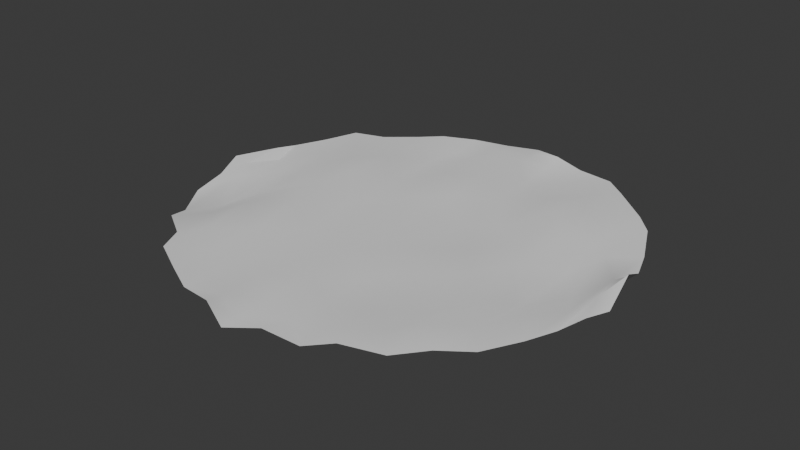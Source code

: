 # Source: OutbackBase.blend  (saved by Blender 4.0.36; exported with 4.5.12 LTS)
import bpy
from mathutils import Matrix  # noqa: F401  (used for matrix-valued properties, if any)

bpy.ops.wm.read_factory_settings(use_empty=True)
scene = bpy.context.scene
scene.name = 'Scene'

# ---- collections
col_collection = bpy.data.collections.new('Collection'); scene.collection.children.link(col_collection)

# ---- node groups
ng_auto_smooth = bpy.data.node_groups.new('Auto Smooth', 'GeometryNodeTree')
_s = ng_auto_smooth.interface.new_socket(name='Geometry', in_out='OUTPUT', socket_type='NodeSocketGeometry')
_s = ng_auto_smooth.interface.new_socket(name='Geometry', in_out='INPUT', socket_type='NodeSocketGeometry')
_s = ng_auto_smooth.interface.new_socket(name='Angle', in_out='INPUT', socket_type='NodeSocketFloat')
_s.subtype = 'ANGLE'
_s.min_value = 0.0
_s.max_value = 3.142
ng_auto_smooth.is_modifier = True
_N = ng_auto_smooth.nodes; _L = ng_auto_smooth.links
n0 = _N.new('NodeGroupOutput'); n0.name = 'Group Output'; n0.location = (480, -100)
n1 = _N.new('NodeGroupInput'); n1.name = 'Group Input'; n1.location = (-420, -300)
n2 = _N.new('NodeGroupInput'); n2.name = 'Group Input.001'; n2.location = (-60, -100)
n3 = _N.new('GeometryNodeSetShadeSmooth'); n3.name = 'Set Shade Smooth'; n3.location = (120, -100)
n3.domain = 'EDGE'
n4 = _N.new('GeometryNodeSetShadeSmooth'); n4.name = 'Set Shade Smooth.001'; n4.location = (300, -100)
n5 = _N.new('GeometryNodeInputMeshEdgeAngle'); n5.name = 'Edge Angle'; n5.location = (-420, -220)
n6 = _N.new('GeometryNodeInputEdgeSmooth'); n6.name = 'Is Edge Smooth'; n6.location = (-60, -160)
n7 = _N.new('GeometryNodeInputShadeSmooth'); n7.name = 'Is Face Smooth'; n7.location = (-240, -340)
n8 = _N.new('FunctionNodeBooleanMath'); n8.name = 'Boolean Math'; n8.location = (-60, -220)
n9 = _N.new('FunctionNodeCompare'); n9.name = 'Compare'; n9.location = (-240, -180)
n9.operation = 'LESS_EQUAL'
_L.new(n5.outputs[0], n9.inputs[0])
_L.new(n4.outputs[0], n0.inputs[0])
_L.new(n1.outputs[1], n9.inputs[1])
_L.new(n9.outputs[0], n8.inputs[0])
_L.new(n7.outputs[0], n8.inputs[1])
_L.new(n2.outputs[0], n3.inputs[0])
_L.new(n6.outputs[0], n3.inputs[1])
_L.new(n3.outputs[0], n4.inputs[0])
_L.new(n8.outputs[0], n3.inputs[2])
n0.is_active_output = True

# ---- world
world_world = bpy.data.worlds.new('World'); scene.world = world_world
world_world.use_nodes = True; world_world.node_tree.nodes.clear()
_N = world_world.node_tree.nodes; _L = world_world.node_tree.links
n0 = _N.new('ShaderNodeOutputWorld'); n0.name = 'World Output'; n0.location = (300, 300)
n1 = _N.new('ShaderNodeBackground'); n1.name = 'Background'; n1.location = (10, 300)
n1.inputs[0].default_value = (0.05088, 0.05088, 0.05088, 1.0)
_L.new(n1.outputs[0], n0.inputs[0])
n0.is_active_output = True
world_world.color = (0.05088, 0.05088, 0.05088)
world_world.use_sun_shadow = False
world_world.sun_shadow_jitter_overblur = 0.0

# ---- meshes
me_circle_002 = bpy.data.meshes.new('Circle.002')
me_circle_002.from_pydata([(0.002433, 0.3992, 0.001708), (-0.119, 0.3613, 0.002692), (-0.2243, 0.3121, -0.003634), (-0.3306, 0.2454, -0.001608), (-0.3882, 0.1308, -0.007026), (-0.4075, -0.005154, 0.01072), (-0.3857, -0.1207, -0.01194), (-0.3233, -0.2323, 0.0001989), (-0.2306, -0.3249, 0.01044), (-0.123, -0.3752, -0.001465), (0.004498, -0.4153, -0.002369), (0.1242, -0.3786, -0.002133), (0.2334, -0.3214, -0.0003537), (0.3238, -0.2358, 0.0001816), (0.3751, -0.1159, -0.004067), (0.3988, -0.009454, -0.01209), (0.3789, 0.1112, -0.007937), (0.3287, 0.2303, 0.002451), (0.2251, 0.3253, 0.003767), (0.1148, 0.3692, 0.001863), (-0.0001225, 0.3343, 0.002451), (-0.1446, 0.2471, -0.01367), (-0.2444, 0.134, 0.005876), (-0.3229, 0.004555, -0.006351), (0.1328, 0.2221, 0.002992), (-0.005587, 0.126, 0.002453), (-0.1269, 0.004473, 0.001162), (-0.2479, -0.1252, 0.009589), (0.2348, 0.1188, 0.005228), (0.1349, -0.008502, -0.002177), (0.004503, -0.1279, 0.0003086), (-0.1272, -0.2458, -0.001752), (0.3347, -0.003405, -0.01287), (0.2529, -0.1221, 0.006303), (0.1306, -0.2456, -0.005164), (0.008106, -0.3214, 0.003349), (-0.0603, 0.3858, -0.002091), (-0.1884, 0.3481, -0.00403), (-0.2786, 0.2706, -0.004962), (-0.3499, 0.1783, 4.722e-06), (-0.3767, 0.07293, 0.009856), (-0.3876, -0.06167, -3.929e-09), (-0.3437, -0.1859, -0.01394), (-0.265, -0.2685, 0.002477), (-0.1662, -0.3577, 0.008189), (-0.05506, -0.3894, 0.007878), (0.05159, -0.3822, -0.0005917), (0.171, -0.3542, 0.00989), (0.2778, -0.2775, 0.004444), (0.3625, -0.1794, 0.005607), (0.3947, -0.07166, 0.004018), (0.3855, 0.06547, 0.01282), (0.3575, 0.1694, -0.0109), (0.2895, 0.2763, -0.00193), (0.1786, 0.3672, -0.00125), (0.06038, 0.3756, 0.0116), (0.05904, 0.3502, -0.0001227), (-0.07362, 0.3562, 0.00137), (0.1762, 0.2794, -0.000237), (0.05397, 0.2762, -0.009599), (0.2788, 0.1668, -0.00621), (0.19, 0.1842, 0.01396), (0.3633, 0.0586, -0.00253), (0.2885, 0.05783, -0.01279), (0.3661, -0.07053, 0.003913), (-0.07731, 0.2918, -0.001884), (-0.1818, 0.2857, -0.001517), (0.06392, 0.1921, -0.00313), (-0.06524, 0.1917, 0.005578), (0.1911, 0.06878, -0.0006695), (0.06915, 0.06906, -0.006525), (0.2854, -0.07948, -0.01382), (0.1917, -0.06464, 0.0008637), (0.2839, -0.1898, 0.00189), (-0.1933, 0.1852, 0.005465), (-0.2833, 0.1973, -0.0003258), (-0.07595, 0.06654, -0.0002078), (-0.191, 0.07529, 0.01424), (0.05777, -0.07279, 0.002282), (-0.05973, -0.05358, 0.003645), (0.1904, -0.201, -0.00593), (0.0692, -0.1855, 0.001432), (0.1999, -0.2745, 0.004587), (-0.2831, 0.06985, 0.0005907), (-0.36, 0.05826, -0.005926), (-0.1986, -0.06595, 0.00268), (-0.2816, -0.05094, -0.007043), (-0.04462, -0.197, 0.002286), (-0.1761, -0.1829, 0.002641), (0.07618, -0.2789, 0.001819), (-0.05938, -0.2837, 0.00126), (0.06871, -0.3359, -0.002433), (-0.3521, -0.05517, 0.001366), (-0.2835, -0.1766, -0.002929), (-0.1763, -0.2738, -0.0005779), (-0.05849, -0.3585, 0.001788), (0.002295, -0.384, -0.002081), (-0.1225, -0.3219, -0.002008), (-0.2316, -0.2333, 0.008524), (-0.3143, -0.1144, -0.01825), (-0.3752, -0.008275, 0.006847), (0.1341, -0.3255, 0.007874), (0.002186, -0.236, 0.00119), (-0.109, -0.1147, -0.003356), (-0.2384, 0.006117, -0.001403), (-0.3168, 0.1327, -0.004233), (0.2286, -0.2395, 0.01054), (0.1261, -0.1269, 0.0005831), (-0.001166, 0.0001822, -0.003482), (-0.1331, 0.1212, -0.007481), (-0.221, 0.2293, -0.004973), (0.3309, -0.1174, 0.004167), (0.2313, -0.005342, 0.001344), (0.1141, 0.1128, -0.011), (-0.004082, 0.2265, 0.003287), (-0.1212, 0.3052, -0.006528), (0.3724, -0.0003001, -0.001197), (0.3135, 0.1153, -0.002592), (0.2169, 0.223, 0.001197), (0.1186, 0.3151, -0.002146), (-0.002709, 0.3731, 0.0004033)], [], [(120, 57, 20, 56), (119, 59, 24, 58), (118, 61, 28, 60), (117, 63, 32, 62), (116, 64, 14, 50), (115, 66, 21, 65), (114, 68, 25, 67), (113, 70, 29, 69), (112, 72, 33, 71), (111, 73, 13, 49), (110, 75, 22, 74), (109, 77, 26, 76), (108, 79, 30, 78), (107, 81, 34, 80), (106, 82, 12, 48), (105, 84, 23, 83), (104, 86, 27, 85), (103, 88, 31, 87), (102, 90, 35, 89), (101, 91, 11, 47), (100, 41, 6, 92), (99, 42, 7, 93), (98, 43, 8, 94), (97, 44, 9, 95), (96, 45, 10, 46), (95, 9, 45, 96), (35, 95, 96, 91), (91, 96, 46, 11), (94, 8, 44, 97), (31, 94, 97, 90), (90, 97, 95, 35), (93, 7, 43, 98), (27, 93, 98, 88), (88, 98, 94, 31), (92, 6, 42, 99), (23, 92, 99, 86), (86, 99, 93, 27), (40, 5, 41, 100), (4, 40, 100, 84), (84, 100, 92, 23), (89, 35, 91, 101), (34, 89, 101, 82), (82, 101, 47, 12), (87, 31, 90, 102), (30, 87, 102, 81), (81, 102, 89, 34), (85, 27, 88, 103), (26, 85, 103, 79), (79, 103, 87, 30), (83, 23, 86, 104), (22, 83, 104, 77), (77, 104, 85, 26), (39, 4, 84, 105), (3, 39, 105, 75), (75, 105, 83, 22), (80, 34, 82, 106), (33, 80, 106, 73), (73, 106, 48, 13), (78, 30, 81, 107), (29, 78, 107, 72), (72, 107, 80, 33), (76, 26, 79, 108), (25, 76, 108, 70), (70, 108, 78, 29), (74, 22, 77, 109), (21, 74, 109, 68), (68, 109, 76, 25), (38, 3, 75, 110), (2, 38, 110, 66), (66, 110, 74, 21), (71, 33, 73, 111), (32, 71, 111, 64), (64, 111, 49, 14), (69, 29, 72, 112), (28, 69, 112, 63), (63, 112, 71, 32), (67, 25, 70, 113), (24, 67, 113, 61), (61, 113, 69, 28), (65, 21, 68, 114), (20, 65, 114, 59), (59, 114, 67, 24), (37, 2, 66, 115), (1, 37, 115, 57), (57, 115, 65, 20), (62, 32, 64, 116), (16, 62, 116, 51), (51, 116, 50, 15), (60, 28, 63, 117), (17, 60, 117, 52), (52, 117, 62, 16), (58, 24, 61, 118), (18, 58, 118, 53), (53, 118, 60, 17), (56, 20, 59, 119), (19, 56, 119, 54), (54, 119, 58, 18), (36, 1, 57, 120), (0, 36, 120, 55), (55, 120, 56, 19)])
me_circle_002.polygons.foreach_set('use_smooth', [True] * 100)
_uv = me_circle_002.uv_layers.new(name='UVMap')
_uv.uv.foreach_set('vector', [0.0, 0.0, 0.0, 0.0, 0.0, 0.0, 0.0, 0.0, 0.0, 0.0, 0.0, 0.0, 0.0, 0.0, 0.0, 0.0, 0.0, 0.0, 0.0, 0.0, 0.0, 0.0, 0.0, 0.0, 0.0, 0.0, 0.0, 0.0, 0.0, 0.0, 0.0, 0.0, 0.0, 0.0, 0.0, 0.0, 0.0, 0.0, 0.0, 0.0, 0.0, 0.0, 0.0, 0.0, 0.0, 0.0, 0.0, 0.0, 0.0, 0.0, 0.0, 0.0, 0.0, 0.0, 0.0, 0.0, 0.0, 0.0, 0.0, 0.0, 0.0, 0.0, 0.0, 0.0, 0.0, 0.0, 0.0, 0.0, 0.0, 0.0, 0.0, 0.0, 0.0, 0.0, 0.0, 0.0, 0.0, 0.0, 0.0, 0.0, 0.0, 0.0, 0.0, 0.0, 0.0, 0.0, 0.0, 0.0, 0.0, 0.0, 0.0, 0.0, 0.0, 0.0, 0.0, 0.0, 0.0, 0.0, 0.0, 0.0, 0.0, 0.0, 0.0, 0.0, 0.0, 0.0, 0.0, 0.0, 0.0, 0.0, 0.0, 0.0, 0.0, 0.0, 0.0, 0.0, 0.0, 0.0, 0.0, 0.0, 0.0, 0.0, 0.0, 0.0, 0.0, 0.0, 0.0, 0.0, 0.0, 0.0, 0.0, 0.0, 0.0, 0.0, 0.0, 0.0, 0.0, 0.0, 0.0, 0.0, 0.0, 0.0, 0.0, 0.0, 0.0, 0.0, 0.0, 0.0, 0.0, 0.0, 0.0, 0.0, 0.0, 0.0, 0.0, 0.0, 0.0, 0.0, 0.0, 0.0, 0.0, 0.0, 0.0, 0.0, 0.0, 0.0, 0.0, 0.0, 0.0, 0.0, 0.0, 0.0, 0.0, 0.0, 0.0, 0.0, 0.0, 0.0, 0.0, 0.0, 0.0, 0.0, 0.0, 0.0, 0.0, 0.0, 0.0, 0.0, 0.0, 0.0, 0.0, 0.0, 0.0, 0.0, 0.0, 0.0, 0.0, 0.0, 0.0, 0.0, 0.0, 0.0, 0.0, 0.0, 0.0, 0.0, 0.0, 0.0, 0.0, 0.0, 0.0, 0.0, 0.0, 0.0, 0.0, 0.0, 0.0, 0.0, 0.0, 0.0, 0.0, 0.0, 0.0, 0.0, 0.0, 0.0, 0.0, 0.0, 0.0, 0.0, 0.0, 0.0, 0.0, 0.0, 0.0, 0.0, 0.0, 0.0, 0.0, 0.0, 0.0, 0.0, 0.0, 0.0, 0.0, 0.0, 0.0, 0.0, 0.0, 0.0, 0.0, 0.0, 0.0, 0.0, 0.0, 0.0, 0.0, 0.0, 0.0, 0.0, 0.0, 0.0, 0.0, 0.0, 0.0, 0.0, 0.0, 0.0, 0.0, 0.0, 0.0, 0.0, 0.0, 0.0, 0.0, 0.0, 0.0, 0.0, 0.0, 0.0, 0.0, 0.0, 0.0, 0.0, 0.0, 0.0, 0.0, 0.0, 0.0, 0.0, 0.0, 0.0, 0.0, 0.0, 0.0, 0.0, 0.0, 0.0, 0.0, 0.0, 0.0, 0.0, 0.0, 0.0, 0.0, 0.0, 0.0, 0.0, 0.0, 0.0, 0.0, 0.0, 0.0, 0.0, 0.0, 0.0, 0.0, 0.0, 0.0, 0.0, 0.0, 0.0, 0.0, 0.0, 0.0, 0.0, 0.0, 0.0, 0.0, 0.0, 0.0, 0.0, 0.0, 0.0, 0.0, 0.0, 0.0, 0.0, 0.0, 0.0, 0.0, 0.0, 0.0, 0.0, 0.0, 0.0, 0.0, 0.0, 0.0, 0.0, 0.0, 0.0, 0.0, 0.0, 0.0, 0.0, 0.0, 0.0, 0.0, 0.0, 0.0, 0.0, 0.0, 0.0, 0.0, 0.0, 0.0, 0.0, 0.0, 0.0, 0.0, 0.0, 0.0, 0.0, 0.0, 0.0, 0.0, 0.0, 0.0, 0.0, 0.0, 0.0, 0.0, 0.0, 0.0, 0.0, 0.0, 0.0, 0.0, 0.0, 0.0, 0.0, 0.0, 0.0, 0.0, 0.0, 0.0, 0.0, 0.0, 0.0, 0.0, 0.0, 0.0, 0.0, 0.0, 0.0, 0.0, 0.0, 0.0, 0.0, 0.0, 0.0, 0.0, 0.0, 0.0, 0.0, 0.0, 0.0, 0.0, 0.0, 0.0, 0.0, 0.0, 0.0, 0.0, 0.0, 0.0, 0.0, 0.0, 0.0, 0.0, 0.0, 0.0, 0.0, 0.0, 0.0, 0.0, 0.0, 0.0, 0.0, 0.0, 0.0, 0.0, 0.0, 0.0, 0.0, 0.0, 0.0, 0.0, 0.0, 0.0, 0.0, 0.0, 0.0, 0.0, 0.0, 0.0, 0.0, 0.0, 0.0, 0.0, 0.0, 0.0, 0.0, 0.0, 0.0, 0.0, 0.0, 0.0, 0.0, 0.0, 0.0, 0.0, 0.0, 0.0, 0.0, 0.0, 0.0, 0.0, 0.0, 0.0, 0.0, 0.0, 0.0, 0.0, 0.0, 0.0, 0.0, 0.0, 0.0, 0.0, 0.0, 0.0, 0.0, 0.0, 0.0, 0.0, 0.0, 0.0, 0.0, 0.0, 0.0, 0.0, 0.0, 0.0, 0.0, 0.0, 0.0, 0.0, 0.0, 0.0, 0.0, 0.0, 0.0, 0.0, 0.0, 0.0, 0.0, 0.0, 0.0, 0.0, 0.0, 0.0, 0.0, 0.0, 0.0, 0.0, 0.0, 0.0, 0.0, 0.0, 0.0, 0.0, 0.0, 0.0, 0.0, 0.0, 0.0, 0.0, 0.0, 0.0, 0.0, 0.0, 0.0, 0.0, 0.0, 0.0, 0.0, 0.0, 0.0, 0.0, 0.0, 0.0, 0.0, 0.0, 0.0, 0.0, 0.0, 0.0, 0.0, 0.0, 0.0, 0.0, 0.0, 0.0, 0.0, 0.0, 0.0, 0.0, 0.0, 0.0, 0.0, 0.0, 0.0, 0.0, 0.0, 0.0, 0.0, 0.0, 0.0, 0.0, 0.0, 0.0, 0.0, 0.0, 0.0, 0.0, 0.0, 0.0, 0.0, 0.0, 0.0, 0.0, 0.0, 0.0, 0.0, 0.0, 0.0, 0.0, 0.0, 0.0, 0.0, 0.0, 0.0, 0.0, 0.0, 0.0, 0.0, 0.0, 0.0, 0.0, 0.0, 0.0, 0.0, 0.0, 0.0, 0.0, 0.0, 0.0, 0.0, 0.0, 0.0, 0.0, 0.0, 0.0, 0.0, 0.0, 0.0, 0.0, 0.0, 0.0, 0.0, 0.0, 0.0, 0.0, 0.0, 0.0, 0.0, 0.0, 0.0, 0.0, 0.0, 0.0, 0.0, 0.0, 0.0, 0.0, 0.0, 0.0, 0.0, 0.0, 0.0, 0.0, 0.0, 0.0, 0.0, 0.0, 0.0, 0.0, 0.0, 0.0, 0.0, 0.0, 0.0, 0.0, 0.0, 0.0, 0.0, 0.0, 0.0, 0.0, 0.0, 0.0, 0.0, 0.0, 0.0, 0.0, 0.0, 0.0, 0.0, 0.0, 0.0, 0.0, 0.0, 0.0, 0.0, 0.0, 0.0, 0.0, 0.0, 0.0, 0.0, 0.0, 0.0, 0.0, 0.0, 0.0, 0.0, 0.0, 0.0, 0.0, 0.0, 0.0, 0.0, 0.0, 0.0, 0.0, 0.0, 0.0, 0.0, 0.0, 0.0, 0.0, 0.0, 0.0, 0.0, 0.0, 0.0, 0.0, 0.0, 0.0, 0.0, 0.0, 0.0, 0.0, 0.0, 0.0, 0.0, 0.0, 0.0, 0.0, 0.0, 0.0, 0.0, 0.0, 0.0, 0.0, 0.0, 0.0, 0.0, 0.0, 0.0, 0.0, 0.0, 0.0, 0.0, 0.0, 0.0, 0.0, 0.0, 0.0, 0.0, 0.0, 0.0, 0.0, 0.0, 0.0, 0.0, 0.0, 0.0, 0.0, 0.0, 0.0, 0.0, 0.0, 0.0, 0.0, 0.0, 0.0, 0.0, 0.0, 0.0, 0.0, 0.0, 0.0, 0.0, 0.0, 0.0, 0.0, 0.0, 0.0, 0.0, 0.0, 0.0, 0.0, 0.0, 0.0, 0.0, 0.0, 0.0, 0.0, 0.0, 0.0, 0.0, 0.0, 0.0, 0.0, 0.0, 0.0, 0.0])
me_circle_002.update()

# ---- objects
ob_circle_001 = bpy.data.objects.new('Circle.001', me_circle_002)

# ---- transforms, parenting, visibility, modifiers, constraints
ob_circle_001.location = (0.0, 0.0, 0.0)
_m = ob_circle_001.modifiers.new('Auto Smooth', 'NODES')
_m.node_group = ng_auto_smooth
_gi = [s.identifier for s in ng_auto_smooth.interface.items_tree if s.item_type == 'SOCKET' and s.in_out == 'INPUT']
_m[_gi[1]] = 0.5236  # Angle

# ---- collection membership
col_collection.objects.link(ob_circle_001)

# ---- scene / render settings (as saved in the file)
scene.frame_start = 1; scene.frame_end = 250; scene.frame_set(1)
scene.render.engine = 'BLENDER_EEVEE_NEXT'
scene.render.fps = 25
scene.cycles.sampling_pattern = 'TABULATED_SOBOL'
bpy.context.view_layer.update()

# ---- added for rendering (the .blend has no active camera and no usable light): camera, sun
cam_auto = bpy.data.cameras.new('AutoCamera')
cam_auto.lens = 50.0
cam_auto.sensor_width = 36.0
cam_auto.clip_end = 1000.0
ob_auto_camera = bpy.data.objects.new('AutoCamera', cam_auto)
scene.collection.objects.link(ob_auto_camera)
ob_auto_camera.location = (1.0565, -1.28108, 0.846686)
ob_auto_camera.rotation_euler = (1.09748, -7.21219e-08, 0.694738)
scene.camera = ob_auto_camera
light_auto_sun = bpy.data.lights.new('AutoSun', 'SUN')
light_auto_sun.energy = 3.0
light_auto_sun.angle = 0.0523599
ob_auto_sun = bpy.data.objects.new('AutoSun', light_auto_sun)
scene.collection.objects.link(ob_auto_sun)
ob_auto_sun.rotation_euler = (0.872665, 0.174533, 0.523599)
bpy.context.view_layer.update()
